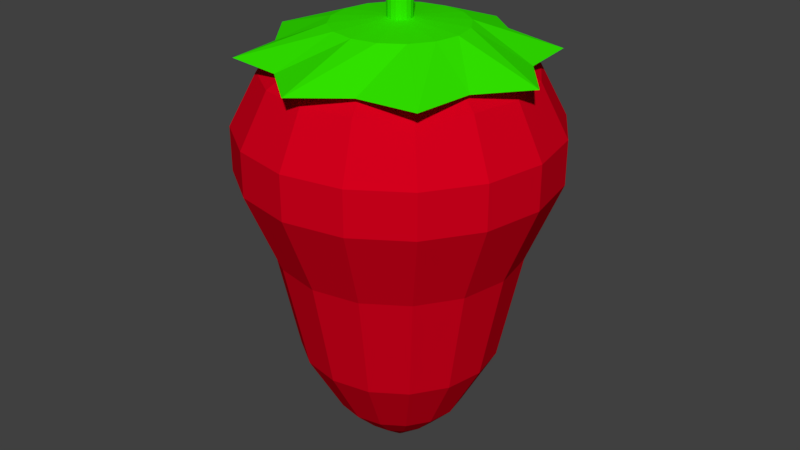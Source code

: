 # Source: strawberry.blend  (saved by Blender 2.79.0; exported with 4.5.12 LTS)
import bpy
from mathutils import Matrix  # noqa: F401  (used for matrix-valued properties, if any)

bpy.ops.wm.read_factory_settings(use_empty=True)
scene = bpy.context.scene
scene.name = 'Scene'

# ---- collections
col_collection_1 = bpy.data.collections.new('Collection 1'); scene.collection.children.link(col_collection_1)

# ---- materials (node trees are filled in below, after node groups)
mat_material_001 = bpy.data.materials.new('Material.001')
mat_material_001.alpha_threshold = 0.0
mat_material_001.use_transparent_shadow = False
mat_material_001.diffuse_color = (0.6619, 0.0, 0.01193, 1.0)
mat_material_001.specular_color = (1.0, 0.0, 0.3159)
mat_material_001.roughness = 0.5
mat_material_002 = bpy.data.materials.new('Material.002')
mat_material_002.alpha_threshold = 0.0
mat_material_002.use_transparent_shadow = False
mat_material_002.diffuse_color = (0.03296, 0.8, 0.0, 1.0)
mat_material_002.specular_color = (0.1161, 1.0, 0.0)
mat_material_002.roughness = 0.5

# ---- material node trees

# ---- world
world_world = bpy.data.worlds.new('World'); scene.world = world_world
world_world.color = (0.05088, 0.05088, 0.05088)
world_world.use_sun_shadow = False
world_world.sun_shadow_jitter_overblur = 0.0
world_world.cycles.sampling_method = 'MANUAL'

# ---- meshes
me_circle = bpy.data.meshes.new('Circle')
me_circle.from_pydata([(0.0, 1.0, 0.0), (-0.3827, 0.9239, 0.0), (-0.7071, 0.7071, 0.0), (-0.9239, 0.3827, 0.0), (-1.0, -4.371e-08, 0.0), (-0.9239, -0.3827, 0.0), (-0.7071, -0.7071, 0.0), (-0.3827, -0.9239, 0.0), (-1.51e-07, -1.0, 0.0), (0.3827, -0.9239, 0.0), (0.7071, -0.7071, 0.0), (0.9239, -0.3827, 0.0), (1.0, 1.192e-08, 0.0), (0.9239, 0.3827, 0.0), (0.7071, 0.7071, 0.0), (0.3827, 0.9239, 0.0), (1.495e-08, 1.401, -0.2545), (-0.5362, 1.295, -0.2545), (-0.9908, 0.9908, -0.2545), (-1.295, 0.5362, -0.2545), (-1.401, -6.574e-08, -0.2545), (-1.295, -0.5362, -0.2545), (-0.9908, -0.9908, -0.2545), (-0.5362, -1.295, -0.2545), (-1.966e-07, -1.401, -0.2545), (0.5362, -1.295, -0.2545), (0.9908, -0.9908, -0.2545), (1.295, -0.5362, -0.2545), (1.401, 1.223e-08, -0.2545), (1.295, 0.5362, -0.2545), (0.9908, 0.9908, -0.2545), (0.5362, 1.295, -0.2545), (3.522e-08, 1.694, -0.8118), (-0.6484, 1.565, -0.8118), (-1.198, 1.198, -0.8118), (-1.565, 0.6484, -0.8118), (-1.694, -7.793e-08, -0.8118), (-1.565, -0.6484, -0.8118), (-1.198, -1.198, -0.8118), (-0.6484, -1.565, -0.8118), (-2.206e-07, -1.694, -0.8118), (0.6484, -1.565, -0.8118), (1.198, -1.198, -0.8118), (1.565, -0.6484, -0.8118), (1.694, 1.634e-08, -0.8118), (1.565, 0.6484, -0.8118), (1.198, 1.198, -0.8118), (0.6484, 1.565, -0.8118), (3.522e-08, 1.694, -1.292), (-0.6484, 1.565, -1.292), (-1.198, 1.198, -1.292), (-1.565, 0.6484, -1.292), (-1.694, -7.793e-08, -1.292), (-1.565, -0.6484, -1.292), (-1.198, -1.198, -1.292), (-0.6484, -1.565, -1.292), (-2.206e-07, -1.694, -1.292), (0.6484, -1.565, -1.292), (1.198, -1.198, -1.292), (1.565, -0.6484, -1.292), (1.694, 1.634e-08, -1.292), (1.565, 0.6484, -1.292), (1.198, 1.198, -1.292), (0.6484, 1.565, -1.292), (2.296e-09, 1.333, -2.177), (-0.5102, 1.232, -2.177), (-0.9427, 0.9427, -2.177), (-1.232, 0.5102, -2.177), (-1.333, -6.29e-08, -2.177), (-1.232, -0.5102, -2.177), (-0.9427, -0.9427, -2.177), (-0.5102, -1.232, -2.177), (-1.99e-07, -1.333, -2.177), (0.5102, -1.232, -2.177), (0.9427, -0.9427, -2.177), (1.232, -0.5102, -2.177), (1.333, 1.127e-08, -2.177), (1.232, 0.5102, -2.177), (0.9427, 0.9427, -2.177), (0.5102, 1.232, -2.177), (-1.537e-08, 1.086, -3.377), (-0.4157, 1.004, -3.377), (-0.7681, 0.7681, -3.377), (-1.004, 0.4157, -3.377), (-1.086, -4.712e-08, -3.377), (-1.004, -0.4157, -3.377), (-0.7681, -0.7681, -3.377), (-0.4157, -1.004, -3.377), (-1.794e-07, -1.086, -3.377), (0.4157, -1.004, -3.377), (0.7681, -0.7681, -3.377), (1.004, -0.4157, -3.377), (1.086, 1.332e-08, -3.377), (1.004, 0.4157, -3.377), (0.7681, 0.7681, -3.377), (0.4157, 1.004, -3.377), (-4.598e-08, 0.7116, -4.06), (-0.2723, 0.6574, -4.06), (-0.5032, 0.5032, -4.06), (-0.6574, 0.2723, -4.06), (-0.7116, -2.925e-08, -4.06), (-0.6574, -0.2723, -4.06), (-0.5032, -0.5032, -4.06), (-0.2723, -0.6574, -4.06), (-1.534e-07, -0.7116, -4.06), (0.2723, -0.6574, -4.06), (0.5032, -0.5032, -4.06), (0.6574, -0.2723, -4.06), (0.7116, 1.034e-08, -4.06), (0.6574, 0.2723, -4.06), (0.5032, 0.5032, -4.06), (0.2723, 0.6574, -4.06), (-7.717e-08, 0.4427, -4.338), (-0.1694, 0.409, -4.338), (-0.3131, 0.3131, -4.338), (-0.409, 0.1694, -4.338), (-0.4427, -1.82e-08, -4.338), (-0.409, -0.1694, -4.338), (-0.3131, -0.3131, -4.338), (-0.1694, -0.409, -4.338), (-1.44e-07, -0.4427, -4.338), (0.1694, -0.409, -4.338), (0.3131, -0.3131, -4.338), (0.409, -0.1694, -4.338), (0.4427, 6.434e-09, -4.338), (0.409, 0.1694, -4.338), (0.3131, 0.3131, -4.338), (0.1694, 0.409, -4.338), (-1.045e-07, 0.1835, -4.553), (-0.07021, 0.1695, -4.553), (-0.1297, 0.1297, -4.553), (-0.1695, 0.07021, -4.553), (-0.1835, -4.269e-09, -4.553), (-0.1695, -0.07021, -4.553), (-0.1297, -0.1297, -4.553), (-0.07021, -0.1695, -4.553), (-1.322e-07, -0.1835, -4.553), (0.07021, -0.1695, -4.553), (0.1297, -0.1297, -4.553), (0.1695, -0.07021, -4.553), (0.1835, 5.938e-09, -4.553), (0.1695, 0.07021, -4.553), (0.1297, 0.1297, -4.553), (0.07021, 0.1695, -4.553), (-1.148e-07, 0.05449, -4.66), (-0.02085, 0.05034, -4.66), (-0.03853, 0.03853, -4.66), (-0.05034, 0.02085, -4.66), (-0.05449, -1.923e-09, -4.66), (-0.05034, -0.02085, -4.66), (-0.03853, -0.03853, -4.66), (-0.02085, -0.05034, -4.66), (-1.231e-07, -0.05449, -4.66), (0.02085, -0.05034, -4.66), (0.03853, -0.03853, -4.66), (0.05034, -0.02085, -4.66), (0.05449, 1.109e-09, -4.66), (0.05034, 0.02085, -4.66), (0.03853, 0.03853, -4.66), (0.02085, 0.05034, -4.66), (-1.826e-08, 0.5097, 0.09151), (-0.1951, 0.4709, 0.09151), (-0.3604, 0.3604, 0.09151), (-0.4709, 0.1951, 0.09151), (-0.5097, -1.68e-08, 0.09151), (-0.4709, -0.1951, 0.09151), (-0.3604, -0.3604, 0.09151), (-0.1951, -0.4709, 0.09151), (-9.523e-08, -0.5097, 0.09151), (0.1951, -0.4709, 0.09151), (0.3604, -0.3604, 0.09151), (0.4709, -0.1951, 0.09151), (0.5097, 1.156e-08, 0.09151), (0.4709, 0.1951, 0.09151), (0.3604, 0.3604, 0.09151), (0.1951, 0.4709, 0.09151), (-4.309e-09, 0.7456, 0.1211), (-0.2853, 0.6888, 0.1211), (-0.5272, 0.5272, 0.1211), (-0.6888, 0.2853, 0.1211), (-0.7456, -2.888e-08, 0.1211), (-0.6888, -0.2853, 0.1211), (-0.5272, -0.5272, 0.1211), (-0.2853, -0.6888, 0.1211), (-1.169e-07, -0.7456, 0.1211), (0.2853, -0.6888, 0.1211), (0.5272, -0.5272, 0.1211), (0.6888, -0.2853, 0.1211), (0.7456, 1.26e-08, 0.1211), (0.6888, 0.2853, 0.1211), (0.5272, 0.5272, 0.1211), (0.2853, 0.6888, 0.1211), (2.46e-08, 1.617, -0.1081), (-0.5028, 1.214, -0.1081), (-1.143, 1.143, -0.1081), (-1.214, 0.5028, -0.1081), (-1.617, -6.604e-08, -0.1081), (-1.214, -0.5028, -0.1081), (-1.143, -1.143, -0.1081), (-0.5028, -1.214, -0.1081), (-2.195e-07, -1.617, -0.1081), (0.5028, -1.214, -0.1081), (1.143, -1.143, -0.1081), (1.214, -0.5028, -0.1081), (1.617, 2.391e-08, -0.1081), (1.214, 0.5028, -0.1081), (1.143, 1.143, -0.1081), (0.5028, 1.214, -0.1081), (-2.499e-08, 0.7049, 0.2068), (-0.2698, 0.6513, 0.2068), (-0.4984, 0.4984, 0.2068), (-0.6513, 0.2698, 0.2068), (-0.7049, -1.619e-08, 0.2068), (-0.6513, -0.2698, 0.2068), (-0.4984, -0.4984, 0.2068), (-0.2698, -0.6513, 0.2068), (-1.314e-07, -0.7049, 0.2068), (0.2698, -0.6513, 0.2068), (0.4984, -0.4984, 0.2068), (0.6513, -0.2698, 0.2068), (0.7049, 2.303e-08, 0.2068), (0.6513, 0.2698, 0.2068), (0.4984, 0.4984, 0.2068), (0.2698, 0.6513, 0.2068), (-4.701e-08, 0.1334, 0.2599), (-0.05106, 0.1233, 0.2599), (-0.09435, 0.09435, 0.2599), (-0.1233, 0.05106, 0.2599), (-0.1334, 9.017e-09, 0.2599), (-0.1233, -0.05106, 0.2599), (-0.09435, -0.09435, 0.2599), (-0.05106, -0.1233, 0.2599), (-6.716e-08, -0.1334, 0.2599), (0.05106, -0.1233, 0.2599), (0.09435, -0.09435, 0.2599), (0.1233, -0.05106, 0.2599), (0.1334, 1.644e-08, 0.2599), (0.1233, 0.05106, 0.2599), (0.09435, 0.09435, 0.2599), (0.05106, 0.1233, 0.2599), (-4.701e-08, 0.1334, 0.6848), (-0.05106, 0.1233, 0.6848), (-0.09435, 0.09435, 0.6848), (-0.1233, 0.05106, 0.6848), (-0.1334, 9.017e-09, 0.6848), (-0.1233, -0.05106, 0.6848), (-0.09435, -0.09435, 0.6848), (-0.05106, -0.1233, 0.6848), (-6.716e-08, -0.1334, 0.6848), (0.05106, -0.1233, 0.6848), (0.09435, -0.09435, 0.6848), (0.1233, -0.05106, 0.6848), (0.1334, 1.644e-08, 0.6848), (0.1233, 0.05106, 0.6848), (0.09435, 0.09435, 0.6848), (0.05106, 0.1233, 0.6848)], [], [(15, 14, 30, 31), (8, 7, 23, 24), (1, 0, 16, 17), (0, 15, 31, 16), (9, 8, 24, 25), (2, 1, 17, 18), (10, 9, 25, 26), (3, 2, 18, 19), (11, 10, 26, 27), (4, 3, 19, 20), (12, 11, 27, 28), (5, 4, 20, 21), (13, 12, 28, 29), (6, 5, 21, 22), (14, 13, 29, 30), (7, 6, 22, 23), (22, 21, 37, 38), (30, 29, 45, 46), (23, 22, 38, 39), (31, 30, 46, 47), (24, 23, 39, 40), (17, 16, 32, 33), (16, 31, 47, 32), (25, 24, 40, 41), (18, 17, 33, 34), (26, 25, 41, 42), (19, 18, 34, 35), (27, 26, 42, 43), (20, 19, 35, 36), (28, 27, 43, 44), (21, 20, 36, 37), (29, 28, 44, 45), (43, 42, 58, 59), (36, 35, 51, 52), (44, 43, 59, 60), (37, 36, 52, 53), (45, 44, 60, 61), (38, 37, 53, 54), (46, 45, 61, 62), (39, 38, 54, 55), (47, 46, 62, 63), (40, 39, 55, 56), (33, 32, 48, 49), (32, 47, 63, 48), (41, 40, 56, 57), (34, 33, 49, 50), (42, 41, 57, 58), (35, 34, 50, 51), (48, 63, 79, 64), (57, 56, 72, 73), (50, 49, 65, 66), (58, 57, 73, 74), (51, 50, 66, 67), (59, 58, 74, 75), (52, 51, 67, 68), (60, 59, 75, 76), (53, 52, 68, 69), (61, 60, 76, 77), (54, 53, 69, 70), (62, 61, 77, 78), (55, 54, 70, 71), (63, 62, 78, 79), (56, 55, 71, 72), (49, 48, 64, 65), (78, 77, 93, 94), (71, 70, 86, 87), (79, 78, 94, 95), (72, 71, 87, 88), (65, 64, 80, 81), (64, 79, 95, 80), (73, 72, 88, 89), (66, 65, 81, 82), (74, 73, 89, 90), (67, 66, 82, 83), (75, 74, 90, 91), (68, 67, 83, 84), (76, 75, 91, 92), (69, 68, 84, 85), (77, 76, 92, 93), (70, 69, 85, 86), (84, 83, 99, 100), (92, 91, 107, 108), (85, 84, 100, 101), (93, 92, 108, 109), (86, 85, 101, 102), (94, 93, 109, 110), (87, 86, 102, 103), (95, 94, 110, 111), (88, 87, 103, 104), (81, 80, 96, 97), (80, 95, 111, 96), (89, 88, 104, 105), (82, 81, 97, 98), (90, 89, 105, 106), (83, 82, 98, 99), (91, 90, 106, 107), (105, 104, 120, 121), (98, 97, 113, 114), (106, 105, 121, 122), (99, 98, 114, 115), (107, 106, 122, 123), (100, 99, 115, 116), (108, 107, 123, 124), (101, 100, 116, 117), (109, 108, 124, 125), (102, 101, 117, 118), (110, 109, 125, 126), (103, 102, 118, 119), (111, 110, 126, 127), (104, 103, 119, 120), (97, 96, 112, 113), (96, 111, 127, 112), (126, 125, 141, 142), (119, 118, 134, 135), (127, 126, 142, 143), (120, 119, 135, 136), (113, 112, 128, 129), (112, 127, 143, 128), (121, 120, 136, 137), (114, 113, 129, 130), (122, 121, 137, 138), (115, 114, 130, 131), (123, 122, 138, 139), (116, 115, 131, 132), (124, 123, 139, 140), (117, 116, 132, 133), (125, 124, 140, 141), (118, 117, 133, 134), (132, 131, 147, 148), (140, 139, 155, 156), (133, 132, 148, 149), (141, 140, 156, 157), (134, 133, 149, 150), (142, 141, 157, 158), (135, 134, 150, 151), (143, 142, 158, 159), (136, 135, 151, 152), (129, 128, 144, 145), (128, 143, 159, 144), (137, 136, 152, 153), (130, 129, 145, 146), (138, 137, 153, 154), (131, 130, 146, 147), (139, 138, 154, 155), (145, 144, 159, 158, 157, 156, 155, 154, 153, 152, 151, 150, 149, 148, 147, 146), (14, 15, 175, 174), (7, 8, 168, 167), (0, 1, 161, 160), (15, 0, 160, 175), (8, 9, 169, 168), (1, 2, 162, 161), (9, 10, 170, 169), (2, 3, 163, 162), (10, 11, 171, 170), (3, 4, 164, 163), (11, 12, 172, 171), (4, 5, 165, 164), (12, 13, 173, 172), (5, 6, 166, 165), (13, 14, 174, 173), (6, 7, 167, 166), (173, 174, 190, 189), (166, 167, 183, 182), (174, 175, 191, 190), (167, 168, 184, 183), (160, 161, 177, 176), (175, 160, 176, 191), (168, 169, 185, 184), (161, 162, 178, 177), (169, 170, 186, 185), (162, 163, 179, 178), (170, 171, 187, 186), (163, 164, 180, 179), (171, 172, 188, 187), (164, 165, 181, 180), (172, 173, 189, 188), (165, 166, 182, 181), (187, 188, 204, 203), (180, 181, 197, 196), (188, 189, 205, 204), (181, 182, 198, 197), (189, 190, 206, 205), (182, 183, 199, 198), (190, 191, 207, 206), (183, 184, 200, 199), (176, 177, 193, 192), (191, 176, 192, 207), (184, 185, 201, 200), (177, 178, 194, 193), (185, 186, 202, 201), (178, 179, 195, 194), (186, 187, 203, 202), (179, 180, 196, 195), (193, 194, 210, 209), (201, 202, 218, 217), (194, 195, 211, 210), (202, 203, 219, 218), (195, 196, 212, 211), (203, 204, 220, 219), (196, 197, 213, 212), (204, 205, 221, 220), (197, 198, 214, 213), (205, 206, 222, 221), (198, 199, 215, 214), (206, 207, 223, 222), (199, 200, 216, 215), (192, 193, 209, 208), (207, 192, 208, 223), (200, 201, 217, 216), (214, 215, 231, 230), (222, 223, 239, 238), (215, 216, 232, 231), (208, 209, 225, 224), (223, 208, 224, 239), (216, 217, 233, 232), (209, 210, 226, 225), (217, 218, 234, 233), (210, 211, 227, 226), (218, 219, 235, 234), (211, 212, 228, 227), (219, 220, 236, 235), (212, 213, 229, 228), (220, 221, 237, 236), (213, 214, 230, 229), (221, 222, 238, 237), (235, 236, 252, 251), (228, 229, 245, 244), (236, 237, 253, 252), (229, 230, 246, 245), (237, 238, 254, 253), (230, 231, 247, 246), (238, 239, 255, 254), (231, 232, 248, 247), (224, 225, 241, 240), (239, 224, 240, 255), (232, 233, 249, 248), (225, 226, 242, 241), (233, 234, 250, 249), (226, 227, 243, 242), (234, 235, 251, 250), (227, 228, 244, 243), (241, 242, 243, 244, 245, 246, 247, 248, 249, 250, 251, 252, 253, 254, 255, 240)])
me_circle.polygons.foreach_set('material_index', [0, 0, 0, 0, 0, 0, 0, 0, 0, 0, 0, 0, 0, 0, 0, 0, 0, 0, 0, 0, 0, 0, 0, 0, 0, 0, 0, 0, 0, 0, 0, 0, 0, 0, 0, 0, 0, 0, 0, 0, 0, 0, 0, 0, 0, 0, 0, 0, 0, 0, 0, 0, 0, 0, 0, 0, 0, 0, 0, 0, 0, 0, 0, 0, 0, 0, 0, 0, 0, 0, 0, 0, 0, 0, 0, 0, 0, 0, 0, 0, 0, 0, 0, 0, 0, 0, 0, 0, 0, 0, 0, 0, 0, 0, 0, 0, 0, 0, 0, 0, 0, 0, 0, 0, 0, 0, 0, 0, 0, 0, 0, 0, 0, 0, 0, 0, 0, 0, 0, 0, 0, 0, 0, 0, 0, 0, 0, 0, 0, 0, 0, 0, 0, 0, 0, 0, 0, 0, 0, 0, 0, 0, 0, 0, 0, 0, 0, 0, 0, 0, 0, 0, 0, 0, 0, 0, 0, 0, 0, 0, 0, 0, 0, 0, 0, 0, 0, 0, 0, 0, 0, 0, 0, 0, 0, 0, 0, 0, 0, 0, 0, 0, 0, 0, 0, 0, 0, 0, 0, 0, 0, 0, 0, 1, 1, 1, 1, 1, 1, 1, 1, 1, 1, 1, 1, 1, 1, 1, 1, 1, 1, 1, 1, 1, 1, 1, 1, 1, 1, 1, 1, 1, 1, 1, 1, 1, 1, 1, 1, 1, 1, 1, 1, 1, 1, 1, 1, 1, 1, 1, 1, 1])
me_circle.materials.append(mat_material_001)
me_circle.materials.append(mat_material_002)
me_circle.use_remesh_preserve_volume = False
me_circle.use_remesh_preserve_attributes = False
me_circle.use_mirror_vertex_groups = False
me_circle.update()

# ---- objects
ob_circle = bpy.data.objects.new('Circle', me_circle)

# ---- transforms, parenting, visibility, modifiers, constraints
ob_circle.location = (-0.001814, 0.001539, 2.25)
ob_circle.lineart.crease_threshold = 0.0

# ---- collection membership
col_collection_1.objects.link(ob_circle)

# ---- scene / render settings (as saved in the file)
scene.frame_start = 1; scene.frame_end = 250; scene.frame_set(1)
scene.render.engine = 'BLENDER_EEVEE_NEXT'
scene.render.resolution_percentage = 50
scene.render.dither_intensity = 0.0
scene.cycles.use_denoising = False
scene.cycles.samples = 128
scene.cycles.sampling_pattern = 'TABULATED_SOBOL'
scene.cycles.use_adaptive_sampling = False
scene.cycles.use_light_tree = False
scene.cycles.blur_glossy = 0.0
scene.cycles.sample_clamp_indirect = 0.0
scene.view_settings.view_transform = 'Standard'
bpy.context.view_layer.update()

# ---- added for rendering (the .blend has no active camera and no usable light): camera, sun
cam_auto = bpy.data.cameras.new('AutoCamera')
cam_auto.lens = 50.0
cam_auto.sensor_width = 36.0
cam_auto.clip_end = 1000.0
ob_auto_camera = bpy.data.objects.new('AutoCamera', cam_auto)
scene.collection.objects.link(ob_auto_camera)
ob_auto_camera.location = (6.64026, -7.96895, 5.57567)
ob_auto_camera.rotation_euler = (1.09748, -7.21219e-08, 0.694738)
scene.camera = ob_auto_camera
light_auto_sun = bpy.data.lights.new('AutoSun', 'SUN')
light_auto_sun.energy = 3.0
light_auto_sun.angle = 0.0523599
ob_auto_sun = bpy.data.objects.new('AutoSun', light_auto_sun)
scene.collection.objects.link(ob_auto_sun)
ob_auto_sun.rotation_euler = (0.872665, 0.174533, 0.523599)
bpy.context.view_layer.update()
